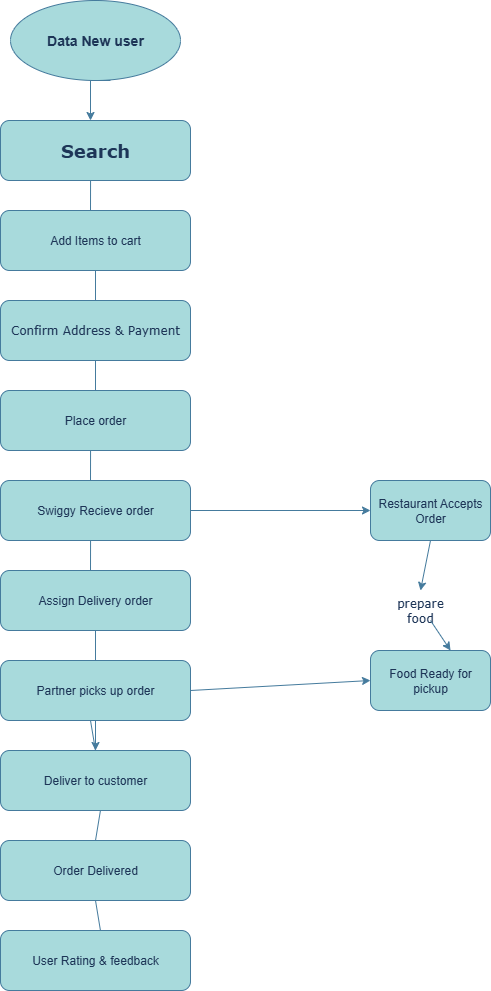

The diagram above was exported from draw.io. Its source (the exported page's mxGraphModel, read from the mxfile embedded in the PNG):
<mxGraphModel dx="1415" dy="982" grid="1" gridSize="10" guides="1" tooltips="1" connect="1" arrows="1" fold="1" page="1" pageScale="1" pageWidth="850" pageHeight="1100" math="0" shadow="0">
  <root>
    <mxCell id="0" />
    <mxCell id="1" parent="0" />
    <mxCell id="bwIp5Coh5XUs0gk5qdpU-1" value="&lt;h3&gt;Data New user&lt;/h3&gt;" style="ellipse;whiteSpace=wrap;html=1;fillColor=#A8DADC;strokeColor=#457B9D;labelBackgroundColor=none;fontColor=#1D3557;" vertex="1" parent="1">
      <mxGeometry x="80" y="40" width="170" height="80" as="geometry" />
    </mxCell>
    <mxCell id="bwIp5Coh5XUs0gk5qdpU-4" value="&lt;h2&gt;Search&lt;/h2&gt;" style="rounded=1;whiteSpace=wrap;html=1;fontFamily=Verdana;fillColor=#A8DADC;strokeColor=#457B9D;labelBackgroundColor=none;fontColor=#1D3557;" vertex="1" parent="1">
      <mxGeometry x="70" y="160" width="190" height="60" as="geometry" />
    </mxCell>
    <mxCell id="bwIp5Coh5XUs0gk5qdpU-6" value="" style="endArrow=classic;html=1;rounded=0;exitX=0.588;exitY=1;exitDx=0;exitDy=0;exitPerimeter=0;labelBackgroundColor=none;strokeColor=#457B9D;fontColor=default;" edge="1" parent="1" source="bwIp5Coh5XUs0gk5qdpU-1">
      <mxGeometry width="50" height="50" relative="1" as="geometry">
        <mxPoint x="510" y="440" as="sourcePoint" />
        <mxPoint x="160" y="160" as="targetPoint" />
        <Array as="points">
          <mxPoint x="160" y="120" />
        </Array>
      </mxGeometry>
    </mxCell>
    <mxCell id="bwIp5Coh5XUs0gk5qdpU-7" value="" style="endArrow=none;html=1;rounded=0;exitX=0.474;exitY=1;exitDx=0;exitDy=0;exitPerimeter=0;labelBackgroundColor=none;strokeColor=#457B9D;fontColor=default;" edge="1" parent="1" source="bwIp5Coh5XUs0gk5qdpU-4">
      <mxGeometry width="50" height="50" relative="1" as="geometry">
        <mxPoint x="510" y="440" as="sourcePoint" />
        <mxPoint x="160" y="250" as="targetPoint" />
      </mxGeometry>
    </mxCell>
    <mxCell id="bwIp5Coh5XUs0gk5qdpU-9" value="" style="endArrow=none;html=1;rounded=0;exitX=0.5;exitY=1;exitDx=0;exitDy=0;entryX=0.5;entryY=0;entryDx=0;entryDy=0;entryPerimeter=0;labelBackgroundColor=none;strokeColor=#457B9D;fontColor=default;" edge="1" parent="1">
      <mxGeometry width="50" height="50" relative="1" as="geometry">
        <mxPoint x="165" y="310" as="sourcePoint" />
        <mxPoint x="165" y="340" as="targetPoint" />
      </mxGeometry>
    </mxCell>
    <mxCell id="bwIp5Coh5XUs0gk5qdpU-11" value="Place order" style="rounded=1;whiteSpace=wrap;html=1;labelBackgroundColor=none;fillColor=#A8DADC;strokeColor=#457B9D;fontColor=#1D3557;" vertex="1" parent="1">
      <mxGeometry x="70" y="430" width="190" height="60" as="geometry" />
    </mxCell>
    <mxCell id="bwIp5Coh5XUs0gk5qdpU-13" value="" style="endArrow=none;html=1;rounded=0;exitX=0.5;exitY=1;exitDx=0;exitDy=0;entryX=0.5;entryY=0;entryDx=0;entryDy=0;entryPerimeter=0;labelBackgroundColor=none;strokeColor=#457B9D;fontColor=default;" edge="1" parent="1" target="bwIp5Coh5XUs0gk5qdpU-11">
      <mxGeometry width="50" height="50" relative="1" as="geometry">
        <mxPoint x="165" y="400" as="sourcePoint" />
        <mxPoint x="560" y="390" as="targetPoint" />
      </mxGeometry>
    </mxCell>
    <mxCell id="bwIp5Coh5XUs0gk5qdpU-14" value="Swiggy Recieve order" style="rounded=1;whiteSpace=wrap;html=1;labelBackgroundColor=none;fillColor=#A8DADC;strokeColor=#457B9D;fontColor=#1D3557;" vertex="1" parent="1">
      <mxGeometry x="70" y="520" width="190" height="60" as="geometry" />
    </mxCell>
    <mxCell id="bwIp5Coh5XUs0gk5qdpU-16" value="" style="endArrow=none;html=1;rounded=0;exitX=0.474;exitY=1;exitDx=0;exitDy=0;exitPerimeter=0;labelBackgroundColor=none;strokeColor=#457B9D;fontColor=default;" edge="1" parent="1" source="bwIp5Coh5XUs0gk5qdpU-11">
      <mxGeometry width="50" height="50" relative="1" as="geometry">
        <mxPoint x="510" y="440" as="sourcePoint" />
        <mxPoint x="160" y="520" as="targetPoint" />
      </mxGeometry>
    </mxCell>
    <mxCell id="bwIp5Coh5XUs0gk5qdpU-18" value="Assign Delivery order" style="rounded=1;whiteSpace=wrap;html=1;labelBackgroundColor=none;fillColor=#A8DADC;strokeColor=#457B9D;fontColor=#1D3557;" vertex="1" parent="1">
      <mxGeometry x="70" y="610" width="190" height="60" as="geometry" />
    </mxCell>
    <mxCell id="bwIp5Coh5XUs0gk5qdpU-20" value="" style="endArrow=none;html=1;rounded=0;exitX=0.474;exitY=1;exitDx=0;exitDy=0;exitPerimeter=0;labelBackgroundColor=none;strokeColor=#457B9D;fontColor=default;" edge="1" parent="1" source="bwIp5Coh5XUs0gk5qdpU-14">
      <mxGeometry width="50" height="50" relative="1" as="geometry">
        <mxPoint x="110" y="640" as="sourcePoint" />
        <mxPoint x="160" y="610" as="targetPoint" />
      </mxGeometry>
    </mxCell>
    <mxCell id="bwIp5Coh5XUs0gk5qdpU-45" value="" style="edgeStyle=orthogonalEdgeStyle;rounded=0;orthogonalLoop=1;jettySize=auto;html=1;labelBackgroundColor=none;strokeColor=#457B9D;fontColor=default;" edge="1" parent="1" source="bwIp5Coh5XUs0gk5qdpU-21" target="bwIp5Coh5XUs0gk5qdpU-23">
      <mxGeometry relative="1" as="geometry" />
    </mxCell>
    <mxCell id="bwIp5Coh5XUs0gk5qdpU-21" value="Partner picks up order" style="rounded=1;whiteSpace=wrap;html=1;labelBackgroundColor=none;fillColor=#A8DADC;strokeColor=#457B9D;fontColor=#1D3557;" vertex="1" parent="1">
      <mxGeometry x="70" y="700" width="190" height="60" as="geometry" />
    </mxCell>
    <mxCell id="bwIp5Coh5XUs0gk5qdpU-22" value="" style="endArrow=none;html=1;rounded=0;entryX=0.5;entryY=0;entryDx=0;entryDy=0;entryPerimeter=0;labelBackgroundColor=none;strokeColor=#457B9D;fontColor=default;" edge="1" parent="1" target="bwIp5Coh5XUs0gk5qdpU-21">
      <mxGeometry width="50" height="50" relative="1" as="geometry">
        <mxPoint x="165" y="670" as="sourcePoint" />
        <mxPoint x="560" y="390" as="targetPoint" />
      </mxGeometry>
    </mxCell>
    <mxCell id="bwIp5Coh5XUs0gk5qdpU-23" value="Deliver to customer" style="rounded=1;whiteSpace=wrap;html=1;labelBackgroundColor=none;fillColor=#A8DADC;strokeColor=#457B9D;fontColor=#1D3557;" vertex="1" parent="1">
      <mxGeometry x="70" y="790" width="190" height="60" as="geometry" />
    </mxCell>
    <mxCell id="bwIp5Coh5XUs0gk5qdpU-25" value="" style="endArrow=none;html=1;rounded=0;exitX=0.526;exitY=1;exitDx=0;exitDy=0;exitPerimeter=0;labelBackgroundColor=none;strokeColor=#457B9D;fontColor=default;" edge="1" parent="1" source="bwIp5Coh5XUs0gk5qdpU-21">
      <mxGeometry width="50" height="50" relative="1" as="geometry">
        <mxPoint x="560" y="660" as="sourcePoint" />
        <mxPoint x="165" y="790" as="targetPoint" />
        <Array as="points">
          <mxPoint x="160" y="760" />
        </Array>
      </mxGeometry>
    </mxCell>
    <mxCell id="bwIp5Coh5XUs0gk5qdpU-27" value="Order Delivered" style="rounded=1;whiteSpace=wrap;html=1;labelBackgroundColor=none;fillColor=#A8DADC;strokeColor=#457B9D;fontColor=#1D3557;" vertex="1" parent="1">
      <mxGeometry x="70" y="880" width="190" height="60" as="geometry" />
    </mxCell>
    <mxCell id="bwIp5Coh5XUs0gk5qdpU-35" value="" style="endArrow=none;html=1;rounded=0;entryX=0.526;entryY=0;entryDx=0;entryDy=0;entryPerimeter=0;labelBackgroundColor=none;strokeColor=#457B9D;fontColor=default;" edge="1" parent="1">
      <mxGeometry width="50" height="50" relative="1" as="geometry">
        <mxPoint x="165" y="940" as="sourcePoint" />
        <mxPoint x="169.94000000000005" y="970" as="targetPoint" />
      </mxGeometry>
    </mxCell>
    <mxCell id="bwIp5Coh5XUs0gk5qdpU-40" value="" style="endArrow=none;html=1;rounded=0;exitX=0.526;exitY=1;exitDx=0;exitDy=0;exitPerimeter=0;entryX=0.5;entryY=0;entryDx=0;entryDy=0;entryPerimeter=0;labelBackgroundColor=none;strokeColor=#457B9D;fontColor=default;" edge="1" parent="1" source="bwIp5Coh5XUs0gk5qdpU-23" target="bwIp5Coh5XUs0gk5qdpU-27">
      <mxGeometry width="50" height="50" relative="1" as="geometry">
        <mxPoint x="620" y="600" as="sourcePoint" />
        <mxPoint x="670" y="550" as="targetPoint" />
      </mxGeometry>
    </mxCell>
    <mxCell id="bwIp5Coh5XUs0gk5qdpU-43" value="Confirm Address &amp;amp; Payment" style="rounded=1;whiteSpace=wrap;html=1;fontFamily=Verdana;labelBackgroundColor=none;fillColor=#A8DADC;strokeColor=#457B9D;fontColor=#1D3557;" vertex="1" parent="1">
      <mxGeometry x="70" y="340" width="190" height="60" as="geometry" />
    </mxCell>
    <mxCell id="bwIp5Coh5XUs0gk5qdpU-44" value="Add Items to cart" style="rounded=1;whiteSpace=wrap;html=1;fillColor=#A8DADC;strokeColor=#457B9D;fontColor=#1D3557;labelBackgroundColor=none;" vertex="1" parent="1">
      <mxGeometry x="70" y="250" width="190" height="60" as="geometry" />
    </mxCell>
    <mxCell id="bwIp5Coh5XUs0gk5qdpU-46" value="User Rating &amp;amp; feedback" style="rounded=1;whiteSpace=wrap;html=1;labelBackgroundColor=none;fillColor=#A8DADC;strokeColor=#457B9D;fontColor=#1D3557;" vertex="1" parent="1">
      <mxGeometry x="70" y="970" width="190" height="60" as="geometry" />
    </mxCell>
    <mxCell id="bwIp5Coh5XUs0gk5qdpU-48" value="Restaurant Accepts Order" style="rounded=1;whiteSpace=wrap;html=1;labelBackgroundColor=none;fillColor=#A8DADC;strokeColor=#457B9D;fontColor=#1D3557;" vertex="1" parent="1">
      <mxGeometry x="440" y="520" width="120" height="60" as="geometry" />
    </mxCell>
    <mxCell id="bwIp5Coh5XUs0gk5qdpU-50" value="prepare food" style="text;html=1;align=center;verticalAlign=middle;whiteSpace=wrap;rounded=0;labelBackgroundColor=none;fontColor=#1D3557;fontFamily=Verdana;" vertex="1" parent="1">
      <mxGeometry x="460" y="630" width="60" height="40" as="geometry" />
    </mxCell>
    <mxCell id="bwIp5Coh5XUs0gk5qdpU-51" value="Food Ready for pickup" style="rounded=1;whiteSpace=wrap;html=1;labelBackgroundColor=none;fillColor=#A8DADC;strokeColor=#457B9D;fontColor=#1D3557;" vertex="1" parent="1">
      <mxGeometry x="440" y="690" width="120" height="60" as="geometry" />
    </mxCell>
    <mxCell id="bwIp5Coh5XUs0gk5qdpU-52" value="" style="endArrow=classic;html=1;rounded=0;labelBackgroundColor=none;strokeColor=#457B9D;fontColor=default;" edge="1" parent="1" source="bwIp5Coh5XUs0gk5qdpU-14">
      <mxGeometry width="50" height="50" relative="1" as="geometry">
        <mxPoint x="240" y="560" as="sourcePoint" />
        <mxPoint x="440" y="550" as="targetPoint" />
      </mxGeometry>
    </mxCell>
    <mxCell id="bwIp5Coh5XUs0gk5qdpU-53" value="" style="endArrow=classic;html=1;rounded=0;exitX=1;exitY=0.5;exitDx=0;exitDy=0;exitPerimeter=0;labelBackgroundColor=none;strokeColor=#457B9D;fontColor=default;" edge="1" parent="1" source="bwIp5Coh5XUs0gk5qdpU-21">
      <mxGeometry width="50" height="50" relative="1" as="geometry">
        <mxPoint x="280" y="720" as="sourcePoint" />
        <mxPoint x="440" y="720" as="targetPoint" />
      </mxGeometry>
    </mxCell>
    <mxCell id="bwIp5Coh5XUs0gk5qdpU-55" value="" style="endArrow=classic;html=1;rounded=0;entryX=0.5;entryY=0;entryDx=0;entryDy=0;labelBackgroundColor=none;strokeColor=#457B9D;fontColor=default;" edge="1" parent="1" target="bwIp5Coh5XUs0gk5qdpU-50">
      <mxGeometry width="50" height="50" relative="1" as="geometry">
        <mxPoint x="500" y="580" as="sourcePoint" />
        <mxPoint x="640" y="530" as="targetPoint" />
      </mxGeometry>
    </mxCell>
    <mxCell id="bwIp5Coh5XUs0gk5qdpU-56" value="" style="endArrow=classic;html=1;rounded=0;exitX=0.667;exitY=0.75;exitDx=0;exitDy=0;exitPerimeter=0;entryX=0.667;entryY=0;entryDx=0;entryDy=0;entryPerimeter=0;labelBackgroundColor=none;strokeColor=#457B9D;fontColor=default;" edge="1" parent="1" source="bwIp5Coh5XUs0gk5qdpU-50" target="bwIp5Coh5XUs0gk5qdpU-51">
      <mxGeometry width="50" height="50" relative="1" as="geometry">
        <mxPoint x="590" y="580" as="sourcePoint" />
        <mxPoint x="640" y="530" as="targetPoint" />
      </mxGeometry>
    </mxCell>
  </root>
</mxGraphModel>